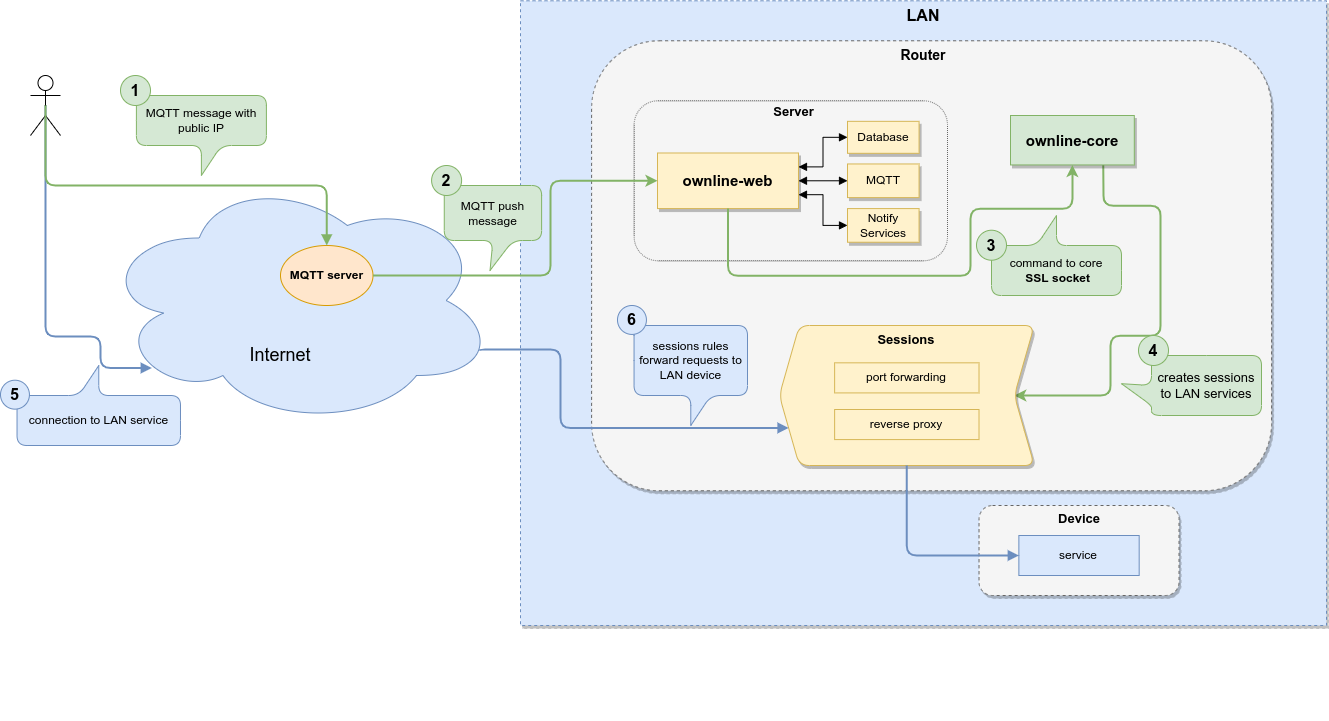

The diagram above was exported from draw.io. Its source (the exported page's mxGraphModel, read from the mxfile embedded in the PNG):
<mxGraphModel dx="1422" dy="877" grid="1" gridSize="10" guides="1" tooltips="1" connect="1" arrows="1" fold="1" page="1" pageScale="1" pageWidth="827" pageHeight="1169" math="0" shadow="0">
  <root>
    <mxCell id="WIyWlLk6GJQsqaUBKTNV-0" />
    <mxCell id="WIyWlLk6GJQsqaUBKTNV-1" parent="WIyWlLk6GJQsqaUBKTNV-0" />
    <mxCell id="125" value="" style="rounded=0;whiteSpace=wrap;html=1;shadow=1;dashed=1;fontSize=13;strokeWidth=1;fillColor=#dae8fc;strokeColor=#6c8ebf;" parent="WIyWlLk6GJQsqaUBKTNV-1" vertex="1">
      <mxGeometry x="550" y="25.28" width="806" height="624.72" as="geometry" />
    </mxCell>
    <mxCell id="30" value="" style="group" parent="WIyWlLk6GJQsqaUBKTNV-1" vertex="1" connectable="0">
      <mxGeometry x="581.1" y="55.28" width="743.7931034482758" height="690" as="geometry" />
    </mxCell>
    <mxCell id="23" value="" style="rounded=1;whiteSpace=wrap;html=1;fillColor=#f5f5f5;strokeColor=#666666;fontColor=#333333;dashed=1;container=0;shadow=1;" parent="30" vertex="1">
      <mxGeometry x="40" y="10" width="680" height="450" as="geometry" />
    </mxCell>
    <mxCell id="163" style="edgeStyle=orthogonalEdgeStyle;rounded=1;orthogonalLoop=1;jettySize=auto;html=1;exitX=0.75;exitY=1;exitDx=0;exitDy=0;entryX=0;entryY=0.5;entryDx=0;entryDy=0;fontSize=18;strokeWidth=2;fillColor=#d5e8d4;strokeColor=#82b366;" parent="30" source="24" target="100" edge="1">
      <mxGeometry relative="1" as="geometry">
        <Array as="points">
          <mxPoint x="552" y="175" />
          <mxPoint x="609" y="175" />
          <mxPoint x="609" y="305" />
          <mxPoint x="559" y="305" />
          <mxPoint x="559" y="365" />
        </Array>
      </mxGeometry>
    </mxCell>
    <mxCell id="24" value="&lt;b&gt;&lt;font style=&quot;font-size: 15px&quot;&gt;ownline-core&lt;/font&gt;&lt;/b&gt;" style="rounded=0;whiteSpace=wrap;html=1;fillColor=#d5e8d4;strokeColor=#82b366;container=0;shadow=1;" parent="30" vertex="1">
      <mxGeometry x="458.90310344827583" y="84.72444444444444" width="123.8" height="49.44" as="geometry" />
    </mxCell>
    <mxCell id="28" value="&lt;b&gt;&lt;font style=&quot;font-size: 14px&quot;&gt;Router&lt;/font&gt;&lt;/b&gt;" style="text;html=1;strokeColor=none;fillColor=none;align=center;verticalAlign=middle;whiteSpace=wrap;rounded=0;container=0;strokeWidth=1;" parent="30" vertex="1">
      <mxGeometry x="328.75310344827585" y="0.004444444444445139" width="86.28" height="50" as="geometry" />
    </mxCell>
    <mxCell id="43" style="edgeStyle=orthogonalEdgeStyle;rounded=0;orthogonalLoop=1;jettySize=auto;html=1;exitX=0;exitY=0.5;exitDx=0;exitDy=0;entryX=0;entryY=0.5;entryDx=0;entryDy=0;strokeWidth=2;fillColor=#d5e8d4;strokeColor=#82b366;" parent="30" source="23" target="23" edge="1">
      <mxGeometry relative="1" as="geometry" />
    </mxCell>
    <mxCell id="150" value="" style="group" parent="30" vertex="1" connectable="0">
      <mxGeometry x="324.79999999999995" y="644.72" width="100.10000000000002" height="20" as="geometry" />
    </mxCell>
    <mxCell id="102" value="" style="group;shadow=1;" parent="30" vertex="1" connectable="0">
      <mxGeometry x="227.74000000000004" y="294.72" width="254.97" height="140" as="geometry" />
    </mxCell>
    <mxCell id="100" value="" style="shape=step;perimeter=stepPerimeter;whiteSpace=wrap;html=1;fixedSize=1;rounded=1;shadow=1;fontSize=14;strokeWidth=1;direction=west;fillColor=#fff2cc;strokeColor=#d6b656;" parent="102" vertex="1">
      <mxGeometry width="254.96999999999997" height="140" as="geometry" />
    </mxCell>
    <mxCell id="101" value="&lt;font style=&quot;font-size: 13px&quot;&gt;&lt;b&gt;Sessions&lt;/b&gt;&lt;/font&gt;" style="text;html=1;strokeColor=none;fillColor=none;align=center;verticalAlign=middle;whiteSpace=wrap;rounded=0;shadow=1;fontSize=14;" parent="102" vertex="1">
      <mxGeometry x="97.49000000000001" y="-4.973799150320701e-15" width="59.99999999999999" height="28" as="geometry" />
    </mxCell>
    <mxCell id="25" value="reverse proxy" style="rounded=0;whiteSpace=wrap;html=1;fillColor=#fff2cc;strokeColor=#d6b656;container=0;" parent="102" vertex="1">
      <mxGeometry x="55.29000000000001" y="83.99885305314457" width="144.38999999999996" height="30.09181361352215" as="geometry" />
    </mxCell>
    <mxCell id="26" value="port forwarding" style="rounded=0;whiteSpace=wrap;html=1;fillColor=#fff2cc;strokeColor=#d6b656;container=0;" parent="102" vertex="1">
      <mxGeometry x="55.29000000000001" y="37.33333333333333" width="144.38999999999996" height="30.08418577737169" as="geometry" />
    </mxCell>
    <mxCell id="135" value="" style="group;rounded=0;rotation=180;" parent="30" vertex="1" connectable="0">
      <mxGeometry x="65.9" y="294.72" width="180" height="100" as="geometry" />
    </mxCell>
    <mxCell id="136" value="sessions rules forward requests to LAN device" style="shape=callout;whiteSpace=wrap;html=1;perimeter=calloutPerimeter;sketch=0;portConstraintRotation=0;fillColor=#dae8fc;strokeColor=#6c8ebf;direction=east;rounded=1;shadow=0;" parent="135" vertex="1">
      <mxGeometry x="16.55" width="113.45" height="100" as="geometry" />
    </mxCell>
    <mxCell id="137" value="&lt;b&gt;&lt;font style=&quot;font-size: 16px&quot;&gt;6&lt;/font&gt;&lt;/b&gt;&lt;b&gt;&lt;font style=&quot;font-size: 16px&quot;&gt;&lt;br&gt;&lt;/font&gt;&lt;/b&gt;" style="ellipse;whiteSpace=wrap;html=1;aspect=fixed;fontSize=13;fillColor=#dae8fc;strokeColor=#6c8ebf;" parent="135" vertex="1">
      <mxGeometry y="-20" width="28.928" height="28.928" as="geometry" />
    </mxCell>
    <mxCell id="45" value="" style="group" parent="30" vertex="1" connectable="0">
      <mxGeometry x="65.90310344827594" y="50.00444444444443" width="373.8" height="384.71555555555557" as="geometry" />
    </mxCell>
    <mxCell id="46" value="" style="group" parent="45" vertex="1" connectable="0">
      <mxGeometry x="11.57" y="20" width="330.39" height="160" as="geometry" />
    </mxCell>
    <mxCell id="47" value="" style="rounded=1;whiteSpace=wrap;html=1;fillColor=#f5f5f5;strokeColor=#666666;fontColor=#333333;dashed=1;dashPattern=1 1;container=0;" parent="46" vertex="1">
      <mxGeometry x="5.1079394741193935" width="313.3220605258805" height="160" as="geometry" />
    </mxCell>
    <mxCell id="106" style="edgeStyle=orthogonalEdgeStyle;rounded=0;orthogonalLoop=1;jettySize=auto;html=1;exitX=1;exitY=0.25;exitDx=0;exitDy=0;entryX=0;entryY=0.5;entryDx=0;entryDy=0;fontSize=13;endArrow=block;endFill=1;strokeWidth=1;startArrow=block;startFill=1;" parent="46" source="48" target="103" edge="1">
      <mxGeometry relative="1" as="geometry" />
    </mxCell>
    <mxCell id="107" style="edgeStyle=orthogonalEdgeStyle;rounded=0;orthogonalLoop=1;jettySize=auto;html=1;exitX=1;exitY=0.5;exitDx=0;exitDy=0;entryX=0;entryY=0.5;entryDx=0;entryDy=0;fontSize=13;endArrow=block;endFill=1;strokeWidth=1;startArrow=block;startFill=1;" parent="46" source="48" target="104" edge="1">
      <mxGeometry relative="1" as="geometry" />
    </mxCell>
    <mxCell id="108" style="edgeStyle=orthogonalEdgeStyle;rounded=0;orthogonalLoop=1;jettySize=auto;html=1;exitX=1;exitY=0.75;exitDx=0;exitDy=0;entryX=0;entryY=0.5;entryDx=0;entryDy=0;fontSize=13;endArrow=block;endFill=1;strokeWidth=1;startArrow=block;startFill=1;" parent="46" source="48" target="105" edge="1">
      <mxGeometry relative="1" as="geometry" />
    </mxCell>
    <mxCell id="48" value="&lt;b&gt;&lt;font style=&quot;font-size: 15px&quot;&gt;ownline-web&lt;/font&gt;&lt;/b&gt;" style="rounded=0;whiteSpace=wrap;html=1;fillColor=#fff2cc;strokeColor=#d6b656;container=0;shadow=1;" parent="46" vertex="1">
      <mxGeometry x="28.430000000000003" y="52.199143183101704" width="140.98" height="55.60283687943263" as="geometry" />
    </mxCell>
    <mxCell id="51" value="&lt;span style=&quot;font-size: 13px&quot;&gt;&lt;b&gt;Server&lt;/b&gt;&lt;/span&gt;" style="text;html=1;strokeColor=none;fillColor=none;align=center;verticalAlign=middle;whiteSpace=wrap;rounded=0;container=0;" parent="46" vertex="1">
      <mxGeometry x="137.54974602282124" y="0.004570569634635646" width="55.29212832809656" height="21.818181818181817" as="geometry" />
    </mxCell>
    <mxCell id="52" style="edgeStyle=orthogonalEdgeStyle;rounded=0;orthogonalLoop=1;jettySize=auto;html=1;exitX=0;exitY=0.5;exitDx=0;exitDy=0;entryX=0;entryY=0.5;entryDx=0;entryDy=0;strokeWidth=2;fillColor=#d5e8d4;strokeColor=#82b366;" parent="46" source="47" target="47" edge="1">
      <mxGeometry relative="1" as="geometry" />
    </mxCell>
    <mxCell id="103" value="Database" style="rounded=0;whiteSpace=wrap;html=1;fillColor=#fff2cc;strokeColor=#d6b656;container=0;shadow=1;" parent="46" vertex="1">
      <mxGeometry x="218.43" y="20.55" width="71.57" height="31.99" as="geometry" />
    </mxCell>
    <mxCell id="104" value="MQTT" style="rounded=0;whiteSpace=wrap;html=1;fillColor=#fff2cc;strokeColor=#d6b656;container=0;shadow=1;" parent="46" vertex="1">
      <mxGeometry x="218.43" y="63.17281265623884" width="71.57" height="33.65473894721806" as="geometry" />
    </mxCell>
    <mxCell id="105" value="Notify Services" style="rounded=0;whiteSpace=wrap;html=1;fillColor=#fff2cc;strokeColor=#d6b656;container=0;shadow=1;" parent="46" vertex="1">
      <mxGeometry x="218.43000000000006" y="107.80526105278196" width="71.57" height="33.65473894721806" as="geometry" />
    </mxCell>
    <mxCell id="162" style="edgeStyle=orthogonalEdgeStyle;rounded=1;orthogonalLoop=1;jettySize=auto;html=1;exitX=0.5;exitY=1;exitDx=0;exitDy=0;entryX=0.5;entryY=1;entryDx=0;entryDy=0;fontSize=18;strokeWidth=2;fillColor=#d5e8d4;strokeColor=#82b366;" parent="30" source="48" target="24" edge="1">
      <mxGeometry relative="1" as="geometry">
        <Array as="points">
          <mxPoint x="176" y="245" />
          <mxPoint x="419" y="245" />
          <mxPoint x="419" y="178" />
          <mxPoint x="521" y="178" />
        </Array>
      </mxGeometry>
    </mxCell>
    <mxCell id="95" value="" style="group;rounded=0;" parent="30" vertex="1" connectable="0">
      <mxGeometry x="424.90310344827594" y="184.72" width="144.99689655172415" height="80" as="geometry" />
    </mxCell>
    <mxCell id="92" value="command to core&lt;br&gt;&amp;nbsp;&lt;b&gt;SSL socket&lt;/b&gt;" style="shape=callout;whiteSpace=wrap;html=1;perimeter=calloutPerimeter;sketch=0;portConstraintRotation=0;fillColor=#d5e8d4;strokeColor=#82b366;direction=west;rounded=1;shadow=0;" parent="95" vertex="1">
      <mxGeometry x="14.996896551724149" width="130" height="80" as="geometry" />
    </mxCell>
    <mxCell id="93" value="&lt;b&gt;&lt;font style=&quot;font-size: 16px&quot;&gt;3&lt;/font&gt;&lt;/b&gt;&lt;b&gt;&lt;font style=&quot;font-size: 16px&quot;&gt;&lt;br&gt;&lt;/font&gt;&lt;/b&gt;" style="ellipse;whiteSpace=wrap;html=1;aspect=fixed;fontSize=13;fillColor=#d5e8d4;strokeColor=#82b366;" parent="95" vertex="1">
      <mxGeometry y="14.724444444444458" width="30" height="30" as="geometry" />
    </mxCell>
    <mxCell id="115" value="" style="group" parent="30" vertex="1" connectable="0">
      <mxGeometry x="569.9" y="304.7244444444445" width="140" height="80" as="geometry" />
    </mxCell>
    <mxCell id="113" value="&lt;font style=&quot;font-size: 13px&quot;&gt;creates sessions to LAN services&lt;/font&gt;" style="shape=callout;whiteSpace=wrap;html=1;perimeter=calloutPerimeter;sketch=0;portConstraintRotation=0;fillColor=#d5e8d4;strokeColor=#82b366;position2=0.47;direction=south;rounded=1;" parent="115" vertex="1">
      <mxGeometry y="20" width="140" height="60" as="geometry" />
    </mxCell>
    <mxCell id="114" value="&lt;b&gt;&lt;font style=&quot;font-size: 16px&quot;&gt;4&lt;/font&gt;&lt;/b&gt;&lt;b&gt;&lt;font style=&quot;font-size: 16px&quot;&gt;&lt;br&gt;&lt;/font&gt;&lt;/b&gt;" style="ellipse;whiteSpace=wrap;html=1;aspect=fixed;fontSize=13;fillColor=#d5e8d4;strokeColor=#82b366;" parent="115" vertex="1">
      <mxGeometry x="17.00310344827585" width="30" height="30" as="geometry" />
    </mxCell>
    <mxCell id="126" value="&lt;b&gt;&lt;font style=&quot;font-size: 16px&quot;&gt;LAN&lt;/font&gt;&lt;/b&gt;" style="text;html=1;strokeColor=none;fillColor=none;align=center;verticalAlign=middle;whiteSpace=wrap;rounded=0;shadow=1;dashed=1;fontSize=13;" parent="WIyWlLk6GJQsqaUBKTNV-1" vertex="1">
      <mxGeometry x="923" y="25.28" width="60" height="30" as="geometry" />
    </mxCell>
    <mxCell id="130" value="" style="group" parent="WIyWlLk6GJQsqaUBKTNV-1" vertex="1" connectable="0">
      <mxGeometry x="1008.52" y="530" width="240" height="150" as="geometry" />
    </mxCell>
    <mxCell id="133" value="" style="group" parent="130" vertex="1" connectable="0">
      <mxGeometry width="200" height="90" as="geometry" />
    </mxCell>
    <mxCell id="122" value="" style="rounded=1;whiteSpace=wrap;html=1;shadow=1;fontSize=13;strokeWidth=1;fillColor=#f5f5f5;fontColor=#333333;strokeColor=#666666;dashed=1;" parent="133" vertex="1">
      <mxGeometry width="200" height="90" as="geometry" />
    </mxCell>
    <mxCell id="123" value="&lt;b&gt;&lt;font style=&quot;font-size: 13px&quot;&gt;Device&lt;/font&gt;&lt;/b&gt;" style="text;html=1;strokeColor=none;fillColor=none;align=center;verticalAlign=middle;whiteSpace=wrap;rounded=0;container=0;strokeWidth=1;" parent="133" vertex="1">
      <mxGeometry x="64.05" y="5.2941176470588225" width="71.9" height="15.882352941176462" as="geometry" />
    </mxCell>
    <mxCell id="128" value="service" style="rounded=0;whiteSpace=wrap;html=1;fillColor=#dae8fc;strokeColor=#6c8ebf;container=0;" parent="133" vertex="1">
      <mxGeometry x="39.84166666666667" y="30" width="120.32499999999999" height="40" as="geometry" />
    </mxCell>
    <mxCell id="153" style="edgeStyle=orthogonalEdgeStyle;rounded=1;orthogonalLoop=1;jettySize=auto;html=1;exitX=0.5;exitY=0;exitDx=0;exitDy=0;entryX=0;entryY=0.5;entryDx=0;entryDy=0;fontSize=12;startArrow=none;startFill=0;endArrow=block;endFill=1;strokeWidth=2;fillColor=#dae8fc;strokeColor=#6c8ebf;" parent="WIyWlLk6GJQsqaUBKTNV-1" source="100" target="128" edge="1">
      <mxGeometry relative="1" as="geometry" />
    </mxCell>
    <mxCell id="116" style="edgeStyle=orthogonalEdgeStyle;rounded=1;orthogonalLoop=1;jettySize=auto;html=1;exitX=0.5;exitY=0.5;exitDx=0;exitDy=0;exitPerimeter=0;fontSize=13;startArrow=none;startFill=0;endArrow=block;endFill=1;strokeWidth=2;entryX=0.13;entryY=0.77;entryDx=0;entryDy=0;entryPerimeter=0;fillColor=#dae8fc;strokeColor=#6c8ebf;" parent="WIyWlLk6GJQsqaUBKTNV-1" source="6" target="11" edge="1">
      <mxGeometry relative="1" as="geometry">
        <mxPoint x="156" y="390" as="targetPoint" />
        <Array as="points">
          <mxPoint x="75" y="361" />
          <mxPoint x="130" y="361" />
          <mxPoint x="130" y="393" />
        </Array>
      </mxGeometry>
    </mxCell>
    <mxCell id="6" value="" style="shape=umlActor;verticalLabelPosition=bottom;verticalAlign=top;html=1;outlineConnect=0;" parent="WIyWlLk6GJQsqaUBKTNV-1" vertex="1">
      <mxGeometry x="60" y="99.99999999999994" width="30" height="60" as="geometry" />
    </mxCell>
    <mxCell id="11" value="" style="ellipse;shape=cloud;whiteSpace=wrap;html=1;fillColor=#dae8fc;strokeColor=#6c8ebf;" parent="WIyWlLk6GJQsqaUBKTNV-1" vertex="1">
      <mxGeometry x="130" y="200" width="395" height="250" as="geometry" />
    </mxCell>
    <mxCell id="121" style="edgeStyle=orthogonalEdgeStyle;rounded=1;orthogonalLoop=1;jettySize=auto;html=1;exitX=0.96;exitY=0.7;exitDx=0;exitDy=0;exitPerimeter=0;fontSize=13;startArrow=none;startFill=0;endArrow=block;endFill=1;strokeWidth=2;fillColor=#dae8fc;strokeColor=#6c8ebf;entryX=1;entryY=0.25;entryDx=0;entryDy=0;" parent="WIyWlLk6GJQsqaUBKTNV-1" source="11" target="100" edge="1">
      <mxGeometry relative="1" as="geometry">
        <mxPoint x="810" y="450" as="targetPoint" />
        <Array as="points">
          <mxPoint x="590" y="374" />
          <mxPoint x="590" y="453" />
        </Array>
      </mxGeometry>
    </mxCell>
    <mxCell id="117" value="" style="group;rounded=0;" parent="WIyWlLk6GJQsqaUBKTNV-1" vertex="1" connectable="0">
      <mxGeometry x="30" y="390" width="180" height="80" as="geometry" />
    </mxCell>
    <mxCell id="118" value="connection to LAN service" style="shape=callout;whiteSpace=wrap;html=1;perimeter=calloutPerimeter;sketch=0;portConstraintRotation=0;fillColor=#dae8fc;strokeColor=#6c8ebf;direction=west;rounded=1;shadow=0;" parent="117" vertex="1">
      <mxGeometry x="16.55" width="163.45" height="80" as="geometry" />
    </mxCell>
    <mxCell id="119" value="&lt;b&gt;&lt;font style=&quot;font-size: 16px&quot;&gt;5&lt;/font&gt;&lt;/b&gt;&lt;b&gt;&lt;font style=&quot;font-size: 16px&quot;&gt;&lt;br&gt;&lt;/font&gt;&lt;/b&gt;" style="ellipse;whiteSpace=wrap;html=1;aspect=fixed;fontSize=13;fillColor=#dae8fc;strokeColor=#6c8ebf;" parent="117" vertex="1">
      <mxGeometry y="14.72" width="28.928" height="28.928" as="geometry" />
    </mxCell>
    <mxCell id="157" value="" style="group" parent="WIyWlLk6GJQsqaUBKTNV-1" vertex="1" connectable="0">
      <mxGeometry x="150.00310344827585" y="100.00444444444446" width="145.89689655172415" height="99.99555555555554" as="geometry" />
    </mxCell>
    <mxCell id="38" value="MQTT message with public IP" style="shape=callout;whiteSpace=wrap;html=1;perimeter=calloutPerimeter;sketch=0;portConstraintRotation=0;fillColor=#d5e8d4;strokeColor=#82b366;rounded=1;" parent="157" vertex="1">
      <mxGeometry x="15.896896551724154" y="19.99555555555554" width="130" height="80" as="geometry" />
    </mxCell>
    <mxCell id="89" value="&lt;b&gt;&lt;font style=&quot;font-size: 16px&quot;&gt;1&lt;/font&gt;&lt;/b&gt;&lt;b&gt;&lt;font style=&quot;font-size: 16px&quot;&gt;&lt;br&gt;&lt;/font&gt;&lt;/b&gt;" style="ellipse;whiteSpace=wrap;html=1;aspect=fixed;fontSize=13;fillColor=#d5e8d4;strokeColor=#82b366;" parent="157" vertex="1">
      <mxGeometry width="30" height="30" as="geometry" />
    </mxCell>
    <mxCell id="158" value="&lt;b&gt;MQTT server&lt;/b&gt;" style="ellipse;whiteSpace=wrap;html=1;fillColor=#ffe6cc;strokeColor=#d79b00;" parent="WIyWlLk6GJQsqaUBKTNV-1" vertex="1">
      <mxGeometry x="310" y="270" width="92.5" height="60" as="geometry" />
    </mxCell>
    <mxCell id="65" style="edgeStyle=orthogonalEdgeStyle;rounded=1;orthogonalLoop=1;jettySize=auto;html=1;exitX=0.5;exitY=0.5;exitDx=0;exitDy=0;exitPerimeter=0;entryX=0.5;entryY=0;entryDx=0;entryDy=0;fontSize=13;endArrow=block;endFill=1;strokeWidth=2;fillColor=#d5e8d4;strokeColor=#82b366;" parent="WIyWlLk6GJQsqaUBKTNV-1" source="6" target="158" edge="1">
      <mxGeometry relative="1" as="geometry">
        <Array as="points">
          <mxPoint x="75" y="210" />
          <mxPoint x="356" y="210" />
        </Array>
      </mxGeometry>
    </mxCell>
    <mxCell id="160" value="&lt;font style=&quot;font-size: 18px&quot;&gt;Internet&lt;/font&gt;" style="text;html=1;strokeColor=none;fillColor=none;align=center;verticalAlign=middle;whiteSpace=wrap;rounded=0;" parent="WIyWlLk6GJQsqaUBKTNV-1" vertex="1">
      <mxGeometry x="270" y="360" width="80" height="40" as="geometry" />
    </mxCell>
    <mxCell id="161" style="edgeStyle=orthogonalEdgeStyle;rounded=1;orthogonalLoop=1;jettySize=auto;html=1;exitX=1;exitY=0.5;exitDx=0;exitDy=0;entryX=0;entryY=0.5;entryDx=0;entryDy=0;fontSize=18;strokeWidth=2;fillColor=#d5e8d4;strokeColor=#82b366;" parent="WIyWlLk6GJQsqaUBKTNV-1" source="158" target="48" edge="1">
      <mxGeometry relative="1" as="geometry">
        <Array as="points">
          <mxPoint x="580" y="300" />
          <mxPoint x="580" y="205" />
        </Array>
      </mxGeometry>
    </mxCell>
    <mxCell id="64" value="" style="group;rotation=90;" parent="WIyWlLk6GJQsqaUBKTNV-1" vertex="1" connectable="0">
      <mxGeometry x="461.103103448276" y="210.00444444444446" width="120" height="85" as="geometry" />
    </mxCell>
    <mxCell id="58" value="MQTT push message" style="shape=callout;whiteSpace=wrap;html=1;perimeter=calloutPerimeter;sketch=0;portConstraintRotation=0;fillColor=#d5e8d4;strokeColor=#82b366;position2=0.47;direction=east;rounded=1;fontSize=12;" parent="64" vertex="1">
      <mxGeometry x="12.66" width="97.34" height="85" as="geometry" />
    </mxCell>
    <mxCell id="63" value="&lt;b&gt;&lt;font style=&quot;font-size: 16px&quot;&gt;2&lt;/font&gt;&lt;/b&gt;&lt;b&gt;&lt;font style=&quot;font-size: 16px&quot;&gt;&lt;br&gt;&lt;/font&gt;&lt;/b&gt;" style="ellipse;whiteSpace=wrap;html=1;aspect=fixed;fontSize=13;fillColor=#d5e8d4;strokeColor=#82b366;" parent="64" vertex="1">
      <mxGeometry y="-20" width="30" height="30" as="geometry" />
    </mxCell>
  </root>
</mxGraphModel>